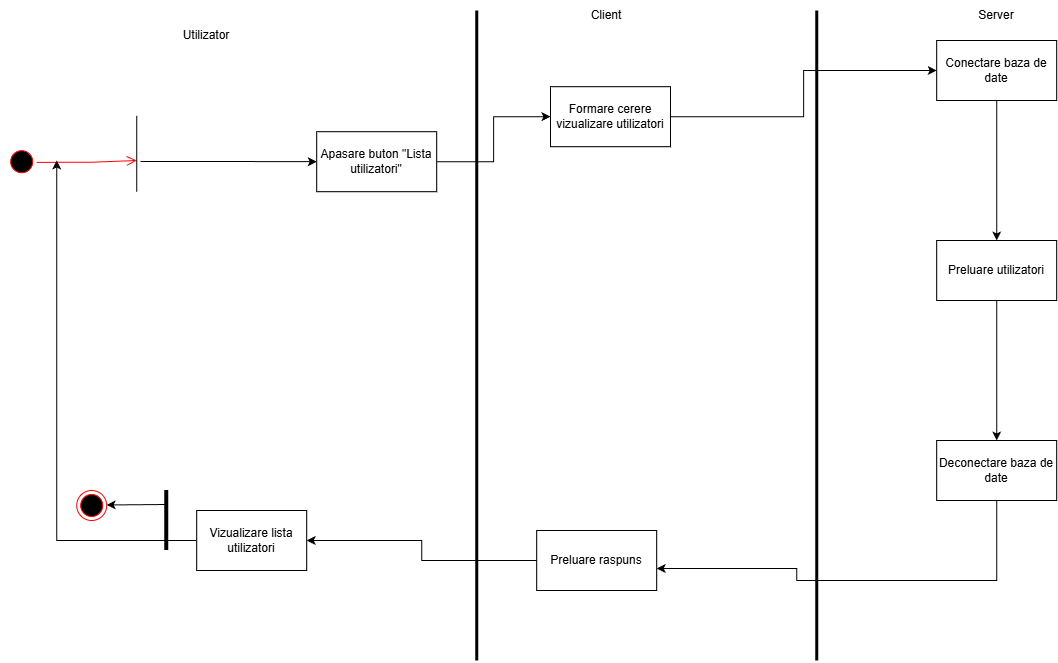

The diagram above was exported from draw.io. Its source (the exported page's mxGraphModel, read from the mxfile embedded in the PNG):
<mxGraphModel dx="1426" dy="811" grid="1" gridSize="10" guides="1" tooltips="1" connect="1" arrows="1" fold="1" page="1" pageScale="1" pageWidth="2339" pageHeight="3300" math="0" shadow="0">
  <root>
    <mxCell id="0" />
    <mxCell id="1" parent="0" />
    <mxCell id="E_84-w4dbB8YY0f-Ct7L-1" value="rr" style="ellipse;html=1;shape=startState;fillColor=#000000;strokeColor=#ff0000;direction=east;rotation=45;" vertex="1" parent="1">
      <mxGeometry x="316.2132034355964" y="376.2132034355964" width="30" height="30" as="geometry" />
    </mxCell>
    <mxCell id="E_84-w4dbB8YY0f-Ct7L-2" value="" style="edgeStyle=orthogonalEdgeStyle;html=1;verticalAlign=bottom;endArrow=open;endSize=8;strokeColor=#ff0000;rounded=0;" edge="1" parent="1">
      <mxGeometry relative="1" as="geometry">
        <mxPoint x="446.21" y="390" as="targetPoint" />
        <mxPoint x="346.2132034355954" y="391.8232034355965" as="sourcePoint" />
        <Array as="points">
          <mxPoint x="399.21" y="392" />
          <mxPoint x="399.21" y="391" />
        </Array>
      </mxGeometry>
    </mxCell>
    <mxCell id="E_84-w4dbB8YY0f-Ct7L-3" value="" style="endArrow=none;html=1;rounded=0;" edge="1" parent="1">
      <mxGeometry width="50" height="50" relative="1" as="geometry">
        <mxPoint x="446.21" y="421.21000000000004" as="sourcePoint" />
        <mxPoint x="446.21" y="345.21" as="targetPoint" />
        <Array as="points">
          <mxPoint x="446.21" y="385.21000000000004" />
        </Array>
      </mxGeometry>
    </mxCell>
    <mxCell id="E_84-w4dbB8YY0f-Ct7L-4" style="edgeStyle=orthogonalEdgeStyle;rounded=0;orthogonalLoop=1;jettySize=auto;html=1;entryX=0;entryY=0.5;entryDx=0;entryDy=0;" edge="1" parent="1" target="E_84-w4dbB8YY0f-Ct7L-26">
      <mxGeometry relative="1" as="geometry">
        <mxPoint x="450" y="391" as="sourcePoint" />
      </mxGeometry>
    </mxCell>
    <mxCell id="E_84-w4dbB8YY0f-Ct7L-8" value="" style="endArrow=none;html=1;rounded=0;strokeWidth=3;" edge="1" parent="1">
      <mxGeometry width="50" height="50" relative="1" as="geometry">
        <mxPoint x="786.21" y="890" as="sourcePoint" />
        <mxPoint x="786.21" y="240" as="targetPoint" />
      </mxGeometry>
    </mxCell>
    <mxCell id="E_84-w4dbB8YY0f-Ct7L-9" value="Utilizator" style="text;html=1;whiteSpace=wrap;strokeColor=none;fillColor=none;align=center;verticalAlign=middle;rounded=0;" vertex="1" parent="1">
      <mxGeometry x="486.21" y="250" width="60" height="30" as="geometry" />
    </mxCell>
    <mxCell id="E_84-w4dbB8YY0f-Ct7L-10" value="" style="endArrow=none;html=1;rounded=0;strokeWidth=3;" edge="1" parent="1">
      <mxGeometry width="50" height="50" relative="1" as="geometry">
        <mxPoint x="1126.21" y="890" as="sourcePoint" />
        <mxPoint x="1126.21" y="240" as="targetPoint" />
      </mxGeometry>
    </mxCell>
    <mxCell id="E_84-w4dbB8YY0f-Ct7L-11" value="Client" style="text;html=1;whiteSpace=wrap;strokeColor=none;fillColor=none;align=center;verticalAlign=middle;rounded=0;" vertex="1" parent="1">
      <mxGeometry x="886.21" y="230" width="60" height="30" as="geometry" />
    </mxCell>
    <mxCell id="E_84-w4dbB8YY0f-Ct7L-12" style="edgeStyle=orthogonalEdgeStyle;rounded=0;orthogonalLoop=1;jettySize=auto;html=1;entryX=0.5;entryY=0;entryDx=0;entryDy=0;" edge="1" parent="1" source="E_84-w4dbB8YY0f-Ct7L-13" target="E_84-w4dbB8YY0f-Ct7L-14">
      <mxGeometry relative="1" as="geometry">
        <mxPoint x="1306.21" y="400" as="targetPoint" />
      </mxGeometry>
    </mxCell>
    <mxCell id="E_84-w4dbB8YY0f-Ct7L-13" value="Conectare baza de date" style="rounded=0;whiteSpace=wrap;html=1;" vertex="1" parent="1">
      <mxGeometry x="1246.21" y="270" width="120" height="60" as="geometry" />
    </mxCell>
    <mxCell id="E_84-w4dbB8YY0f-Ct7L-14" value="Preluare utilizatori" style="rounded=0;whiteSpace=wrap;html=1;" vertex="1" parent="1">
      <mxGeometry x="1246.21" y="470" width="120" height="60" as="geometry" />
    </mxCell>
    <mxCell id="E_84-w4dbB8YY0f-Ct7L-15" style="edgeStyle=orthogonalEdgeStyle;rounded=0;orthogonalLoop=1;jettySize=auto;html=1;entryX=0.5;entryY=0;entryDx=0;entryDy=0;exitX=0.5;exitY=1;exitDx=0;exitDy=0;" edge="1" parent="1" source="E_84-w4dbB8YY0f-Ct7L-14">
      <mxGeometry relative="1" as="geometry">
        <mxPoint x="1306.21" y="560" as="sourcePoint" />
        <mxPoint x="1306.21" y="670" as="targetPoint" />
      </mxGeometry>
    </mxCell>
    <mxCell id="E_84-w4dbB8YY0f-Ct7L-16" style="edgeStyle=orthogonalEdgeStyle;rounded=0;orthogonalLoop=1;jettySize=auto;html=1;exitX=0;exitY=0.5;exitDx=0;exitDy=0;entryX=1;entryY=0.5;entryDx=0;entryDy=0;" edge="1" parent="1" source="E_84-w4dbB8YY0f-Ct7L-17" target="E_84-w4dbB8YY0f-Ct7L-23">
      <mxGeometry relative="1" as="geometry" />
    </mxCell>
    <mxCell id="E_84-w4dbB8YY0f-Ct7L-17" value="Preluare raspuns" style="rounded=0;whiteSpace=wrap;html=1;" vertex="1" parent="1">
      <mxGeometry x="846.21" y="760" width="120" height="60" as="geometry" />
    </mxCell>
    <mxCell id="E_84-w4dbB8YY0f-Ct7L-18" style="edgeStyle=orthogonalEdgeStyle;rounded=0;orthogonalLoop=1;jettySize=auto;html=1;exitX=0;exitY=0.5;exitDx=0;exitDy=0;" edge="1" parent="1" source="E_84-w4dbB8YY0f-Ct7L-23">
      <mxGeometry relative="1" as="geometry">
        <mxPoint x="366.21" y="390" as="targetPoint" />
        <mxPoint x="526.21" y="760" as="sourcePoint" />
      </mxGeometry>
    </mxCell>
    <mxCell id="E_84-w4dbB8YY0f-Ct7L-19" value="" style="endArrow=none;html=1;rounded=0;strokeWidth=4;" edge="1" parent="1">
      <mxGeometry width="50" height="50" relative="1" as="geometry">
        <mxPoint x="476.21" y="780" as="sourcePoint" />
        <mxPoint x="476.21" y="720" as="targetPoint" />
        <Array as="points">
          <mxPoint x="476.21" y="760" />
        </Array>
      </mxGeometry>
    </mxCell>
    <mxCell id="E_84-w4dbB8YY0f-Ct7L-20" value="" style="ellipse;html=1;shape=endState;fillColor=#000000;strokeColor=#ff0000;" vertex="1" parent="1">
      <mxGeometry x="386.21" y="720" width="30" height="30" as="geometry" />
    </mxCell>
    <mxCell id="E_84-w4dbB8YY0f-Ct7L-21" value="" style="edgeStyle=none;orthogonalLoop=1;jettySize=auto;html=1;rounded=0;" edge="1" parent="1">
      <mxGeometry width="100" relative="1" as="geometry">
        <mxPoint x="476.21" y="734" as="sourcePoint" />
        <mxPoint x="416.21" y="734.47" as="targetPoint" />
        <Array as="points" />
      </mxGeometry>
    </mxCell>
    <mxCell id="E_84-w4dbB8YY0f-Ct7L-22" value="Server" style="text;html=1;whiteSpace=wrap;strokeColor=none;fillColor=none;align=center;verticalAlign=middle;rounded=0;" vertex="1" parent="1">
      <mxGeometry x="1276.21" y="230" width="60" height="30" as="geometry" />
    </mxCell>
    <mxCell id="E_84-w4dbB8YY0f-Ct7L-23" value="Vizualizare lista utilizatori" style="rounded=0;whiteSpace=wrap;html=1;" vertex="1" parent="1">
      <mxGeometry x="506.21" y="740" width="110" height="60" as="geometry" />
    </mxCell>
    <mxCell id="E_84-w4dbB8YY0f-Ct7L-25" style="edgeStyle=orthogonalEdgeStyle;rounded=0;orthogonalLoop=1;jettySize=auto;html=1;exitX=1;exitY=0.5;exitDx=0;exitDy=0;entryX=0;entryY=0.5;entryDx=0;entryDy=0;" edge="1" parent="1" source="E_84-w4dbB8YY0f-Ct7L-26" target="E_84-w4dbB8YY0f-Ct7L-31">
      <mxGeometry relative="1" as="geometry">
        <mxPoint x="896.21" y="300" as="targetPoint" />
      </mxGeometry>
    </mxCell>
    <mxCell id="E_84-w4dbB8YY0f-Ct7L-26" value="Apasare buton &quot;Lista utilizatori&quot;" style="rounded=0;whiteSpace=wrap;html=1;" vertex="1" parent="1">
      <mxGeometry x="626.21" y="361.21" width="120" height="60" as="geometry" />
    </mxCell>
    <mxCell id="E_84-w4dbB8YY0f-Ct7L-30" style="edgeStyle=orthogonalEdgeStyle;rounded=0;orthogonalLoop=1;jettySize=auto;html=1;exitX=1;exitY=0.5;exitDx=0;exitDy=0;entryX=0;entryY=0.5;entryDx=0;entryDy=0;" edge="1" parent="1" source="E_84-w4dbB8YY0f-Ct7L-31" target="E_84-w4dbB8YY0f-Ct7L-13">
      <mxGeometry relative="1" as="geometry" />
    </mxCell>
    <mxCell id="E_84-w4dbB8YY0f-Ct7L-31" value="Formare cerere vizualizare utilizatori" style="rounded=0;whiteSpace=wrap;html=1;" vertex="1" parent="1">
      <mxGeometry x="860" y="316.21" width="120" height="60" as="geometry" />
    </mxCell>
    <mxCell id="E_84-w4dbB8YY0f-Ct7L-39" value="Deconectare baza de date" style="rounded=0;whiteSpace=wrap;html=1;" vertex="1" parent="1">
      <mxGeometry x="1246.21" y="670" width="120" height="60" as="geometry" />
    </mxCell>
    <mxCell id="E_84-w4dbB8YY0f-Ct7L-40" style="edgeStyle=orthogonalEdgeStyle;rounded=0;orthogonalLoop=1;jettySize=auto;html=1;exitX=0.5;exitY=1;exitDx=0;exitDy=0;" edge="1" parent="1" source="E_84-w4dbB8YY0f-Ct7L-39">
      <mxGeometry relative="1" as="geometry">
        <mxPoint x="966.21" y="798" as="targetPoint" />
        <Array as="points">
          <mxPoint x="1306.21" y="810" />
          <mxPoint x="1106.21" y="810" />
          <mxPoint x="1106.21" y="798" />
        </Array>
      </mxGeometry>
    </mxCell>
  </root>
</mxGraphModel>